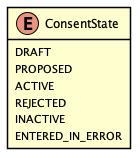

The diagram above was rendered by PlantUML. Its source (embedded in the PNG):
@startuml
skinparam Shadowing false
skinparam padding 2
skinparam class {
    BorderColor Black
}

hide methods

enum ConsentState {
    DRAFT
    PROPOSED
    ACTIVE
    REJECTED
    INACTIVE
    ENTERED_IN_ERROR
}

@enduml